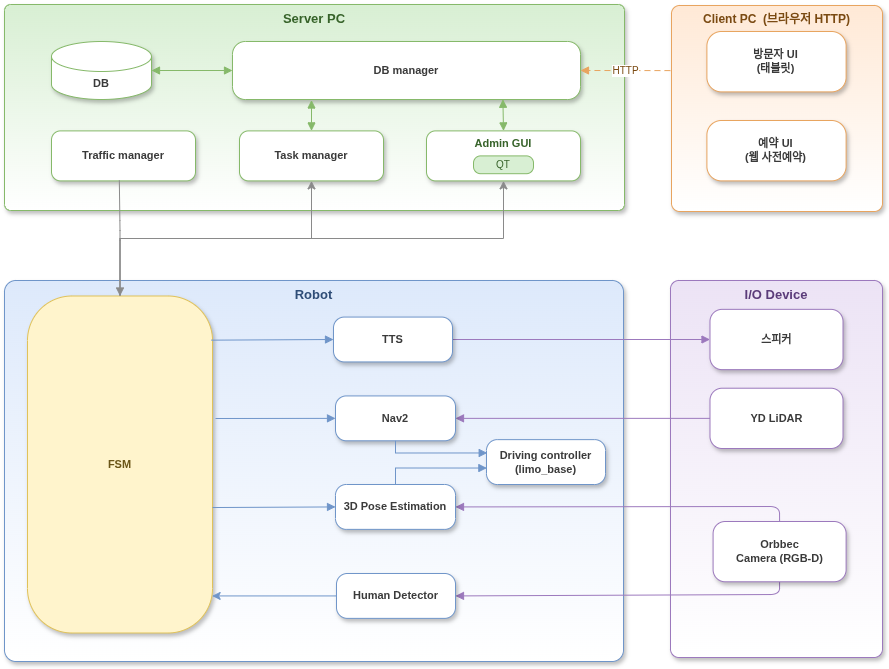

The diagram above was exported from draw.io. Its source (the exported page's mxGraphModel, read from the mxfile embedded in the PNG):
<mxGraphModel dx="2054" dy="1093" grid="0" gridSize="10" guides="1" tooltips="1" connect="1" arrows="1" fold="1" page="0" pageScale="1" pageWidth="827" pageHeight="1169" math="0" shadow="0">
  <root>
    <mxCell id="0" />
    <mxCell id="1" parent="0" />
    <mxCell id="x59hH2HFlcSD4yy7lGD0-5" parent="1" style="rounded=1;arcSize=3;whiteSpace=wrap;html=1;fillColor=#d8efd3;strokeColor=#86b96a;gradientColor=#ffffff;verticalAlign=top;fontStyle=1;fontSize=13;fontColor=#37632a;shadow=1;fontFamily=Helvetica;" value="Server PC" vertex="1">
      <mxGeometry height="206" width="620" x="259" y="111" as="geometry" />
    </mxCell>
    <mxCell id="x59hH2HFlcSD4yy7lGD0-6" parent="1" style="shape=cylinder3;whiteSpace=wrap;html=1;boundedLbl=1;backgroundOutline=1;fillColor=#ffffff;strokeColor=#86b96a;fontSize=11;fontColor=#3a3a3a;shadow=1;fontFamily=Helvetica;" value="&lt;b&gt;DB&lt;br&gt;&lt;/b&gt;" vertex="1">
      <mxGeometry height="58" width="100" x="306" y="148" as="geometry" />
    </mxCell>
    <mxCell id="x59hH2HFlcSD4yy7lGD0-7" parent="1" style="rounded=1;arcSize=22;whiteSpace=wrap;html=1;fillColor=#ffffff;strokeColor=#86b96a;shadow=1;fontSize=11;fontColor=#3a3a3a;fontFamily=Helvetica;" value="&lt;b&gt;DB manager&lt;br&gt;&lt;/b&gt;" vertex="1">
      <mxGeometry height="58" width="348" x="487" y="148" as="geometry" />
    </mxCell>
    <mxCell id="x59hH2HFlcSD4yy7lGD0-8" parent="1" style="rounded=1;arcSize=18;whiteSpace=wrap;html=1;fillColor=#ffffff;strokeColor=#86b96a;shadow=1;fontSize=11;fontColor=#3a3a3a;fontFamily=Helvetica;" value="&lt;b&gt;Task manager&lt;/b&gt;" vertex="1">
      <mxGeometry height="50" width="144" x="494" y="237.39" as="geometry" />
    </mxCell>
    <mxCell id="x59hH2HFlcSD4yy7lGD0-12" parent="1" style="rounded=1;arcSize=3;whiteSpace=wrap;html=1;fillColor=#dde9fb;strokeColor=#6f95c9;gradientColor=#ffffff;verticalAlign=top;fontStyle=1;fontSize=13;fontColor=#2f4d77;shadow=1;fontFamily=Helvetica;" value="Robot" vertex="1">
      <mxGeometry height="381" width="619" x="259" y="387" as="geometry" />
    </mxCell>
    <mxCell id="x59hH2HFlcSD4yy7lGD0-13" parent="1" style="rounded=1;arcSize=24;whiteSpace=wrap;html=1;fillColor=#fff4cc;strokeColor=#e0c25a;shadow=1;fontSize=11;fontStyle=1;fontColor=#6b5618;fontFamily=Helvetica;" value="FSM" vertex="1">
      <mxGeometry height="337" width="185" x="282" y="402.5" as="geometry" />
    </mxCell>
    <mxCell id="x59hH2HFlcSD4yy7lGD0-26" edge="1" parent="1" source="x59hH2HFlcSD4yy7lGD0-7" style="endArrow=block;startArrow=block;endFill=1;startFill=1;html=1;strokeColor=#86b96a;fontSize=10;fontColor=#37632a;rounded=1;" target="x59hH2HFlcSD4yy7lGD0-6" value="">
      <mxGeometry relative="1" as="geometry" />
    </mxCell>
    <mxCell id="x59hH2HFlcSD4yy7lGD0-31" edge="1" parent="1" style="endArrow=block;endFill=1;html=1;strokeColor=#6f95c9;rounded=1;entryX=0;entryY=0.5;entryDx=0;entryDy=0;" target="1zJ_QEIvFhnYl9m9XLYu-19">
      <mxGeometry relative="1" as="geometry">
        <mxPoint x="470" y="525" as="sourcePoint" />
        <mxPoint x="616" y="525.43" as="targetPoint" />
      </mxGeometry>
    </mxCell>
    <mxCell id="x59hH2HFlcSD4yy7lGD0-32" edge="1" parent="1" source="x59hH2HFlcSD4yy7lGD0-13" style="endArrow=block;endFill=1;html=1;strokeColor=#6f95c9;rounded=1;exitX=0.993;exitY=0.131;exitDx=0;exitDy=0;exitPerimeter=0;entryX=0;entryY=0.5;entryDx=0;entryDy=0;" target="1zJ_QEIvFhnYl9m9XLYu-20">
      <mxGeometry relative="1" as="geometry">
        <mxPoint x="582" y="446" as="targetPoint" />
      </mxGeometry>
    </mxCell>
    <mxCell id="x59hH2HFlcSD4yy7lGD0-2" parent="1" style="rounded=1;arcSize=4;whiteSpace=wrap;html=1;fillColor=#ffe9d6;strokeColor=#e8a45f;gradientColor=#ffffff;verticalAlign=top;fontStyle=1;fontSize=12;fontColor=#7a4a12;shadow=1;fontFamily=Helvetica;" value="Client PC&amp;nbsp; (브라우저 HTTP)" vertex="1">
      <mxGeometry height="206" width="211" x="926" y="112" as="geometry" />
    </mxCell>
    <mxCell id="x59hH2HFlcSD4yy7lGD0-3" parent="1" style="rounded=1;arcSize=24;whiteSpace=wrap;html=1;fillColor=#ffffff;strokeColor=#e8a45f;shadow=1;fontSize=11;fontColor=#3a3a3a;fontFamily=Helvetica;" value="&lt;b&gt;예약 UI&lt;br&gt;(웹 사전예약)&lt;/b&gt;" vertex="1">
      <mxGeometry height="60.39" width="139.2" x="961.4" y="227" as="geometry" />
    </mxCell>
    <mxCell id="x59hH2HFlcSD4yy7lGD0-4" parent="1" style="rounded=1;arcSize=24;whiteSpace=wrap;html=1;fillColor=#ffffff;strokeColor=#e8a45f;shadow=1;fontSize=11;fontColor=#3a3a3a;fontFamily=Helvetica;" value="&lt;b&gt;방문자 UI&lt;br&gt;(태블릿)&lt;/b&gt;" vertex="1">
      <mxGeometry height="60.39" width="139.2" x="961.4" y="138" as="geometry" />
    </mxCell>
    <mxCell id="x59hH2HFlcSD4yy7lGD0-25" edge="1" parent="1" source="x59hH2HFlcSD4yy7lGD0-2" style="endArrow=block;endFill=1;html=1;dashed=1;dashPattern=6 4;strokeColor=#e8a45f;fontSize=10;fontColor=#7a4a12;rounded=1;entryX=1;entryY=0.5;entryDx=0;entryDy=0;exitX=-0.005;exitY=0.316;exitDx=0;exitDy=0;exitPerimeter=0;" target="x59hH2HFlcSD4yy7lGD0-7" value="HTTP">
      <mxGeometry relative="1" as="geometry">
        <mxPoint x="922" y="165" as="sourcePoint" />
      </mxGeometry>
    </mxCell>
    <mxCell id="bT4jAY1ezN1eoZKVsEMe-1" connectable="0" parent="1" style="group" value="" vertex="1">
      <mxGeometry height="50" width="154" x="681" y="237.39" as="geometry" />
    </mxCell>
    <mxCell id="x59hH2HFlcSD4yy7lGD0-10" parent="bT4jAY1ezN1eoZKVsEMe-1" style="rounded=1;arcSize=18;whiteSpace=wrap;html=1;fillColor=#ffffff;strokeColor=#86b96a;verticalAlign=top;fontSize=11;fontStyle=1;fontColor=#37632a;shadow=1;fontFamily=Helvetica;" value="Admin GUI" vertex="1">
      <mxGeometry height="50" width="154" as="geometry" />
    </mxCell>
    <mxCell id="x59hH2HFlcSD4yy7lGD0-11" parent="bT4jAY1ezN1eoZKVsEMe-1" style="rounded=1;arcSize=40;whiteSpace=wrap;html=1;fillColor=#d8efd3;strokeColor=#86b96a;fontSize=10;fontColor=#37632a;fontFamily=Helvetica;" value="QT" vertex="1">
      <mxGeometry height="17.80821917808219" width="60" x="47" y="24.998219178082195" as="geometry" />
    </mxCell>
    <mxCell id="bT4jAY1ezN1eoZKVsEMe-3" parent="1" style="rounded=1;arcSize=18;whiteSpace=wrap;html=1;fillColor=#ffffff;strokeColor=#86b96a;shadow=1;fontSize=11;fontColor=#3a3a3a;fontFamily=Helvetica;" value="&lt;b&gt;Traffic manager&lt;/b&gt;" vertex="1">
      <mxGeometry height="50" width="144" x="306" y="237.39" as="geometry" />
    </mxCell>
    <mxCell id="bT4jAY1ezN1eoZKVsEMe-14" edge="1" parent="1" source="x59hH2HFlcSD4yy7lGD0-13" style="endArrow=none;endFill=0;html=1;strokeColor=#6f95c9;rounded=1;exitX=0.998;exitY=0.89;exitDx=0;exitDy=0;exitPerimeter=0;startArrow=classic;startFill=1;entryX=0;entryY=0.5;entryDx=0;entryDy=0;" target="1zJ_QEIvFhnYl9m9XLYu-10">
      <mxGeometry relative="1" as="geometry">
        <mxPoint x="466" y="700" as="sourcePoint" />
        <mxPoint x="608" y="704" as="targetPoint" />
      </mxGeometry>
    </mxCell>
    <mxCell id="x59hH2HFlcSD4yy7lGD0-19" parent="1" style="rounded=1;arcSize=4;whiteSpace=wrap;html=1;fillColor=#ece3f5;strokeColor=#9c79bd;gradientColor=#ffffff;verticalAlign=top;fontStyle=1;fontSize=13;fontColor=#5b3c7a;shadow=1;fontFamily=Helvetica;" value="I/O Device" vertex="1">
      <mxGeometry height="377" width="212" x="925" y="387" as="geometry" />
    </mxCell>
    <mxCell id="x59hH2HFlcSD4yy7lGD0-21" parent="1" style="rounded=1;arcSize=20;whiteSpace=wrap;html=1;fillColor=#ffffff;strokeColor=#9c79bd;shadow=1;fontSize=11;fontColor=#3a3a3a;fontFamily=Helvetica;" value="&lt;b&gt;YD LiDAR&lt;/b&gt;" vertex="1">
      <mxGeometry height="60.28" width="133" x="964.5" y="494.72" as="geometry" />
    </mxCell>
    <mxCell id="bT4jAY1ezN1eoZKVsEMe-9" parent="1" style="rounded=1;arcSize=20;whiteSpace=wrap;html=1;fillColor=#ffffff;strokeColor=#9c79bd;shadow=1;fontSize=11;fontColor=#3a3a3a;fontFamily=Helvetica;" value="&lt;b&gt;스피커&lt;/b&gt;" vertex="1">
      <mxGeometry height="60.28" width="133" x="964.5" y="415.86" as="geometry" />
    </mxCell>
    <mxCell id="x59hH2HFlcSD4yy7lGD0-38" edge="1" parent="1" source="x59hH2HFlcSD4yy7lGD0-21" style="endArrow=block;endFill=1;html=1;strokeColor=#9c79bd;rounded=1;exitX=0;exitY=0.5;entryX=1;entryY=0.5;entryDx=0;entryDy=0;exitDx=0;exitDy=0;" target="1zJ_QEIvFhnYl9m9XLYu-19">
      <mxGeometry relative="1" as="geometry">
        <mxPoint x="706" y="524.8600000000001" as="targetPoint" />
      </mxGeometry>
    </mxCell>
    <mxCell id="x59hH2HFlcSD4yy7lGD0-39" edge="1" parent="1" style="endArrow=block;endFill=1;html=1;strokeColor=#9c79bd;rounded=1;exitX=1;exitY=0.5;entryX=0;entryY=0.5;exitDx=0;exitDy=0;entryDx=0;entryDy=0;" target="bT4jAY1ezN1eoZKVsEMe-9">
      <mxGeometry relative="1" as="geometry">
        <Array as="points" />
        <mxPoint x="707" y="446" as="sourcePoint" />
        <mxPoint x="959.6399999999999" y="452.0050000000001" as="targetPoint" />
      </mxGeometry>
    </mxCell>
    <mxCell id="x59hH2HFlcSD4yy7lGD0-37" edge="1" parent="1" source="6ZakYunYMQFAzHpUNOah-1" style="endArrow=block;endFill=1;html=1;strokeColor=#9c79bd;rounded=1;exitX=0.5;exitY=0;entryX=1;entryY=0.5;exitDx=0;exitDy=0;entryDx=0;entryDy=0;" target="1zJ_QEIvFhnYl9m9XLYu-11">
      <mxGeometry relative="1" as="geometry">
        <Array as="points">
          <mxPoint x="1034" y="613" />
        </Array>
        <mxPoint x="1257.0590000000002" y="617.3556800000001" as="sourcePoint" />
        <mxPoint x="852" y="613.5" as="targetPoint" />
      </mxGeometry>
    </mxCell>
    <mxCell id="x59hH2HFlcSD4yy7lGD0-36" edge="1" parent="1" source="6ZakYunYMQFAzHpUNOah-1" style="endArrow=block;endFill=1;html=1;strokeColor=#9c79bd;rounded=1;exitX=0.5;exitY=1;exitDx=0;exitDy=0;entryX=1;entryY=0.5;entryDx=0;entryDy=0;" target="1zJ_QEIvFhnYl9m9XLYu-10">
      <mxGeometry relative="1" as="geometry">
        <Array as="points">
          <mxPoint x="1034" y="701" />
        </Array>
        <mxPoint x="1254" y="703.3376800000001" as="sourcePoint" />
        <mxPoint x="851" y="702.5" as="targetPoint" />
      </mxGeometry>
    </mxCell>
    <mxCell id="6ZakYunYMQFAzHpUNOah-1" parent="1" style="rounded=1;arcSize=20;whiteSpace=wrap;html=1;fillColor=#ffffff;strokeColor=#9c79bd;shadow=1;fontSize=11;fontColor=#3a3a3a;fontFamily=Helvetica;" value="&lt;b&gt;Orbbec&lt;br&gt;Camera (RGB-D)&lt;/b&gt;" vertex="1">
      <mxGeometry height="60.28" width="133" x="967.6" y="628" as="geometry" />
    </mxCell>
    <mxCell id="SlG5Qn8x4Usp6YC_Rhym-3" edge="1" parent="1" source="x59hH2HFlcSD4yy7lGD0-13" style="endArrow=classic;startArrow=block;endFill=1;startFill=1;html=1;dashPattern=6 4;strokeColor=#8a8a8a;fontSize=10;fontColor=#666666;rounded=0;exitX=0.5;exitY=0;exitDx=0;exitDy=0;entryX=0.5;entryY=1;entryDx=0;entryDy=0;elbow=vertical;edgeStyle=elbowEdgeStyle;curved=0;" target="x59hH2HFlcSD4yy7lGD0-8" value="">
      <mxGeometry relative="1" as="geometry">
        <mxPoint x="561" y="453" as="sourcePoint" />
        <mxPoint x="564" y="337" as="targetPoint" />
      </mxGeometry>
    </mxCell>
    <mxCell id="SlG5Qn8x4Usp6YC_Rhym-4" edge="1" parent="1" source="x59hH2HFlcSD4yy7lGD0-13" style="endArrow=none;startArrow=none;endFill=0;startFill=0;html=1;dashPattern=6 4;strokeColor=#8a8a8a;fontSize=10;fontColor=#666666;rounded=1;exitX=0.5;exitY=0;exitDx=0;exitDy=0;entryX=0.471;entryY=0.989;entryDx=0;entryDy=0;edgeStyle=elbowEdgeStyle;elbow=vertical;entryPerimeter=0;strokeWidth=1;" target="bT4jAY1ezN1eoZKVsEMe-3" value="">
      <mxGeometry relative="1" as="geometry">
        <Array as="points">
          <mxPoint x="332" y="337" />
        </Array>
        <mxPoint x="307" y="449" as="sourcePoint" />
        <mxPoint x="498" y="333" as="targetPoint" />
      </mxGeometry>
    </mxCell>
    <mxCell id="SlG5Qn8x4Usp6YC_Rhym-5" edge="1" parent="1" source="x59hH2HFlcSD4yy7lGD0-10" style="endArrow=block;startArrow=block;endFill=1;startFill=1;html=1;strokeColor=#86b96a;fontSize=10;fontColor=#37632a;rounded=1;exitX=0.5;exitY=0;exitDx=0;exitDy=0;entryX=0.777;entryY=0.996;entryDx=0;entryDy=0;entryPerimeter=0;" target="x59hH2HFlcSD4yy7lGD0-7" value="">
      <mxGeometry relative="1" as="geometry">
        <mxPoint x="758" y="229" as="sourcePoint" />
        <mxPoint x="677" y="229" as="targetPoint" />
      </mxGeometry>
    </mxCell>
    <mxCell id="SlG5Qn8x4Usp6YC_Rhym-6" edge="1" parent="1" source="x59hH2HFlcSD4yy7lGD0-7" style="endArrow=block;startArrow=block;endFill=1;startFill=1;html=1;strokeColor=#86b96a;fontSize=10;fontColor=#37632a;rounded=1;entryX=0.5;entryY=0;entryDx=0;entryDy=0;exitX=0.227;exitY=1.009;exitDx=0;exitDy=0;exitPerimeter=0;" target="x59hH2HFlcSD4yy7lGD0-8" value="">
      <mxGeometry relative="1" as="geometry">
        <mxPoint x="689" y="220" as="sourcePoint" />
        <mxPoint x="608" y="220" as="targetPoint" />
      </mxGeometry>
    </mxCell>
    <mxCell id="SlG5Qn8x4Usp6YC_Rhym-7" edge="1" parent="1" source="x59hH2HFlcSD4yy7lGD0-13" style="endArrow=classic;startArrow=none;endFill=1;startFill=0;html=1;dashPattern=6 4;strokeColor=#8a8a8a;fontSize=10;fontColor=#666666;rounded=0;exitX=0.5;exitY=0;exitDx=0;exitDy=0;entryX=0.5;entryY=1;entryDx=0;entryDy=0;elbow=vertical;edgeStyle=elbowEdgeStyle;curved=0;" target="x59hH2HFlcSD4yy7lGD0-10" value="">
      <mxGeometry relative="1" as="geometry">
        <mxPoint x="648" y="453" as="sourcePoint" />
        <mxPoint x="839" y="337" as="targetPoint" />
      </mxGeometry>
    </mxCell>
    <mxCell id="1zJ_QEIvFhnYl9m9XLYu-6" edge="1" parent="1" style="endArrow=block;endFill=1;html=1;strokeColor=#6f95c9;rounded=1;exitX=1.007;exitY=0.38;entryX=0;entryY=0.5;exitDx=0;exitDy=0;entryDx=0;entryDy=0;exitPerimeter=0;" target="1zJ_QEIvFhnYl9m9XLYu-11">
      <mxGeometry relative="1" as="geometry">
        <mxPoint x="467" y="614.03" as="sourcePoint" />
        <mxPoint x="690.7049999999999" y="612.97" as="targetPoint" />
      </mxGeometry>
    </mxCell>
    <mxCell id="1zJ_QEIvFhnYl9m9XLYu-10" parent="1" style="rounded=1;arcSize=24;whiteSpace=wrap;html=1;fillColor=#ffffff;strokeColor=#6f95c9;shadow=1;fontSize=11;fontColor=#3a3a3a;fontFamily=Helvetica;" value="&lt;b&gt;Human Detector&lt;/b&gt;" vertex="1">
      <mxGeometry height="44.86" width="119" x="591" y="680" as="geometry" />
    </mxCell>
    <mxCell id="1zJ_QEIvFhnYl9m9XLYu-11" parent="1" style="rounded=1;arcSize=24;whiteSpace=wrap;html=1;fillColor=#ffffff;strokeColor=#6f95c9;shadow=1;fontSize=11;fontColor=#3a3a3a;fontFamily=Helvetica;" value="&lt;b&gt;3D Pose Estimation&lt;/b&gt;" vertex="1">
      <mxGeometry height="44.86" width="120" x="590" y="591" as="geometry" />
    </mxCell>
    <mxCell id="1zJ_QEIvFhnYl9m9XLYu-12" parent="1" style="rounded=1;arcSize=24;whiteSpace=wrap;html=1;fillColor=#ffffff;strokeColor=#6f95c9;shadow=1;fontSize=11;fontColor=#3a3a3a;fontFamily=Helvetica;" value="&lt;b&gt;Driving controller&lt;br&gt;(limo_base)&lt;/b&gt;" vertex="1">
      <mxGeometry height="44.86" width="119" x="741" y="546.1400000000001" as="geometry" />
    </mxCell>
    <mxCell id="1zJ_QEIvFhnYl9m9XLYu-19" parent="1" style="rounded=1;arcSize=24;whiteSpace=wrap;html=1;fillColor=#ffffff;strokeColor=#6f95c9;shadow=1;fontSize=11;fontColor=#3a3a3a;fontFamily=Helvetica;" value="&lt;b&gt;Nav2&lt;/b&gt;" vertex="1">
      <mxGeometry height="44.86" width="120" x="590" y="502.43" as="geometry" />
    </mxCell>
    <mxCell id="1zJ_QEIvFhnYl9m9XLYu-20" parent="1" style="rounded=1;arcSize=24;whiteSpace=wrap;html=1;fillColor=#ffffff;strokeColor=#6f95c9;shadow=1;fontSize=11;fontColor=#3a3a3a;fontFamily=Helvetica;" value="&lt;b&gt;TTS&lt;/b&gt;" vertex="1">
      <mxGeometry height="44.86" width="119" x="588" y="423.57" as="geometry" />
    </mxCell>
    <mxCell id="1zJ_QEIvFhnYl9m9XLYu-23" edge="1" parent="1" source="1zJ_QEIvFhnYl9m9XLYu-19" style="endArrow=block;endFill=1;html=1;strokeColor=#6f95c9;fontSize=10;fontColor=#2f4d77;rounded=0;exitX=0.5;exitY=1;entryX=0.006;entryY=0.297;entryDx=0;entryDy=0;exitDx=0;exitDy=0;edgeStyle=orthogonalEdgeStyle;entryPerimeter=0;" target="1zJ_QEIvFhnYl9m9XLYu-12" value="">
      <mxGeometry relative="1" as="geometry">
        <Array as="points">
          <mxPoint x="650" y="560" />
          <mxPoint x="742" y="560" />
        </Array>
        <mxPoint x="676.5" y="573.5" as="sourcePoint" />
        <mxPoint x="628" y="573" as="targetPoint" />
      </mxGeometry>
    </mxCell>
    <mxCell id="1zJ_QEIvFhnYl9m9XLYu-24" edge="1" parent="1" source="1zJ_QEIvFhnYl9m9XLYu-11" style="endArrow=block;endFill=1;html=1;strokeColor=#6f95c9;fontSize=10;fontColor=#2f4d77;rounded=0;exitX=0.5;exitY=0;entryX=0.003;entryY=0.633;entryDx=0;entryDy=0;exitDx=0;exitDy=0;edgeStyle=orthogonalEdgeStyle;entryPerimeter=0;" target="1zJ_QEIvFhnYl9m9XLYu-12" value="">
      <mxGeometry relative="1" as="geometry">
        <Array as="points">
          <mxPoint x="650" y="575" />
          <mxPoint x="741" y="575" />
        </Array>
        <mxPoint x="676" y="554" as="sourcePoint" />
        <mxPoint x="763" y="578" as="targetPoint" />
      </mxGeometry>
    </mxCell>
  </root>
</mxGraphModel>